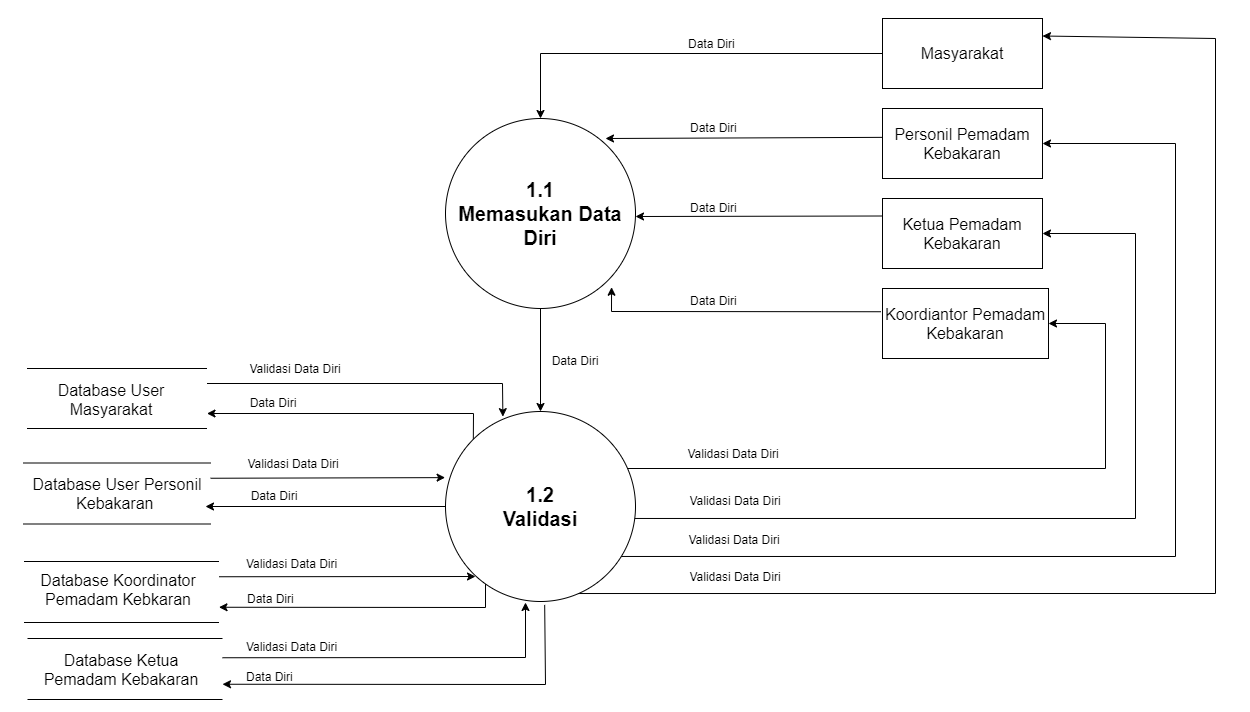

The diagram above was exported from draw.io. Its source (the exported page's mxGraphModel, read from the mxfile embedded in the PNG):
<mxGraphModel dx="3774" dy="2684" grid="1" gridSize="10" guides="1" tooltips="1" connect="1" arrows="1" fold="1" page="1" pageScale="1" pageWidth="850" pageHeight="1100" math="0" shadow="0">
  <root>
    <mxCell id="0" />
    <mxCell id="1" parent="0" />
    <mxCell id="V3uGetQGEet3keDqNGaf-31" value="" style="ellipse;whiteSpace=wrap;html=1;aspect=fixed;" vertex="1" parent="1">
      <mxGeometry x="343" y="-140" width="80" height="80" as="geometry" />
    </mxCell>
    <mxCell id="V3uGetQGEet3keDqNGaf-33" value="" style="ellipse;whiteSpace=wrap;html=1;aspect=fixed;" vertex="1" parent="1">
      <mxGeometry x="-370" y="280" width="80" height="80" as="geometry" />
    </mxCell>
    <mxCell id="V3uGetQGEet3keDqNGaf-34" value="" style="ellipse;whiteSpace=wrap;html=1;aspect=fixed;" vertex="1" parent="1">
      <mxGeometry x="1030" y="250" width="80" height="80" as="geometry" />
    </mxCell>
    <mxCell id="V3uGetQGEet3keDqNGaf-201" value="&lt;b style=&quot;font-size: 20px&quot;&gt;1.1&lt;br&gt;Memasukan Data Diri&lt;br&gt;&lt;/b&gt;" style="ellipse;whiteSpace=wrap;html=1;aspect=fixed;" vertex="1" parent="1">
      <mxGeometry x="202" y="90" width="190" height="190" as="geometry" />
    </mxCell>
    <mxCell id="V3uGetQGEet3keDqNGaf-202" value="&lt;span style=&quot;font-size: 16px&quot;&gt;Masyarakat&lt;/span&gt;" style="rounded=0;whiteSpace=wrap;html=1;" vertex="1" parent="1">
      <mxGeometry x="639" y="-10" width="160" height="70" as="geometry" />
    </mxCell>
    <mxCell id="V3uGetQGEet3keDqNGaf-203" value="" style="endArrow=classic;html=1;rounded=0;exitX=0;exitY=0.5;exitDx=0;exitDy=0;entryX=0.5;entryY=0;entryDx=0;entryDy=0;" edge="1" parent="1" source="V3uGetQGEet3keDqNGaf-202" target="V3uGetQGEet3keDqNGaf-201">
      <mxGeometry width="50" height="50" relative="1" as="geometry">
        <mxPoint x="542" y="250" as="sourcePoint" />
        <mxPoint x="392" y="150" as="targetPoint" />
        <Array as="points">
          <mxPoint x="297" y="25" />
        </Array>
      </mxGeometry>
    </mxCell>
    <mxCell id="V3uGetQGEet3keDqNGaf-204" value="" style="shape=partialRectangle;whiteSpace=wrap;html=1;left=0;right=0;fillColor=none;fontSize=8;" vertex="1" parent="1">
      <mxGeometry x="-220" y="434.5" width="187" height="61" as="geometry" />
    </mxCell>
    <mxCell id="V3uGetQGEet3keDqNGaf-205" value="&lt;font style=&quot;font-size: 16px&quot;&gt;Database User Personil Kebakaran&amp;nbsp;&lt;/font&gt;" style="text;html=1;strokeColor=none;fillColor=none;align=center;verticalAlign=middle;whiteSpace=wrap;rounded=0;fontSize=16;" vertex="1" parent="1">
      <mxGeometry x="-215.5" y="452.5" width="178" height="25" as="geometry" />
    </mxCell>
    <mxCell id="V3uGetQGEet3keDqNGaf-206" value="" style="shape=partialRectangle;whiteSpace=wrap;html=1;left=0;right=0;fillColor=none;fontSize=8;" vertex="1" parent="1">
      <mxGeometry x="-219.5" y="533" width="195" height="61" as="geometry" />
    </mxCell>
    <mxCell id="V3uGetQGEet3keDqNGaf-207" value="&lt;font style=&quot;font-size: 16px&quot;&gt;Database Koordinator Pemadam Kebkaran&lt;/font&gt;" style="text;html=1;strokeColor=none;fillColor=none;align=center;verticalAlign=middle;whiteSpace=wrap;rounded=0;fontSize=16;" vertex="1" parent="1">
      <mxGeometry x="-214.5" y="548" width="178" height="25" as="geometry" />
    </mxCell>
    <mxCell id="V3uGetQGEet3keDqNGaf-208" value="" style="shape=partialRectangle;whiteSpace=wrap;html=1;left=0;right=0;fillColor=none;fontSize=8;" vertex="1" parent="1">
      <mxGeometry x="-216" y="610" width="195" height="61" as="geometry" />
    </mxCell>
    <mxCell id="V3uGetQGEet3keDqNGaf-209" value="&lt;font style=&quot;font-size: 16px&quot;&gt;Database Ketua Pemadam Kebakaran&lt;/font&gt;" style="text;html=1;strokeColor=none;fillColor=none;align=center;verticalAlign=middle;whiteSpace=wrap;rounded=0;fontSize=16;" vertex="1" parent="1">
      <mxGeometry x="-211" y="628" width="178" height="25" as="geometry" />
    </mxCell>
    <mxCell id="V3uGetQGEet3keDqNGaf-210" value="" style="shape=partialRectangle;whiteSpace=wrap;html=1;left=0;right=0;fillColor=none;fontSize=8;" vertex="1" parent="1">
      <mxGeometry x="-216.5" y="340" width="180" height="60" as="geometry" />
    </mxCell>
    <mxCell id="V3uGetQGEet3keDqNGaf-211" value="&lt;font style=&quot;font-size: 16px;&quot;&gt;Database User Masyarakat&lt;/font&gt;" style="text;html=1;strokeColor=none;fillColor=none;align=center;verticalAlign=middle;whiteSpace=wrap;rounded=0;fontSize=16;" vertex="1" parent="1">
      <mxGeometry x="-212.5" y="358" width="160" height="25" as="geometry" />
    </mxCell>
    <mxCell id="V3uGetQGEet3keDqNGaf-212" value="" style="endArrow=classic;html=1;rounded=0;exitX=0.5;exitY=1;exitDx=0;exitDy=0;entryX=0.5;entryY=0;entryDx=0;entryDy=0;" edge="1" parent="1" source="V3uGetQGEet3keDqNGaf-201" target="V3uGetQGEet3keDqNGaf-244">
      <mxGeometry width="50" height="50" relative="1" as="geometry">
        <mxPoint x="92" y="440" as="sourcePoint" />
        <mxPoint x="142" y="390" as="targetPoint" />
      </mxGeometry>
    </mxCell>
    <mxCell id="V3uGetQGEet3keDqNGaf-213" value="" style="endArrow=classic;html=1;rounded=0;exitX=0;exitY=0;exitDx=0;exitDy=0;entryX=1;entryY=0.75;entryDx=0;entryDy=0;" edge="1" parent="1" source="V3uGetQGEet3keDqNGaf-244" target="V3uGetQGEet3keDqNGaf-210">
      <mxGeometry width="50" height="50" relative="1" as="geometry">
        <mxPoint x="112" y="480" as="sourcePoint" />
        <mxPoint x="162" y="430" as="targetPoint" />
        <Array as="points">
          <mxPoint x="230" y="385" />
        </Array>
      </mxGeometry>
    </mxCell>
    <mxCell id="V3uGetQGEet3keDqNGaf-214" value="" style="endArrow=classic;html=1;rounded=0;exitX=1;exitY=0.25;exitDx=0;exitDy=0;entryX=0.302;entryY=0.027;entryDx=0;entryDy=0;entryPerimeter=0;" edge="1" parent="1" source="V3uGetQGEet3keDqNGaf-210" target="V3uGetQGEet3keDqNGaf-244">
      <mxGeometry width="50" height="50" relative="1" as="geometry">
        <mxPoint x="42" y="340" as="sourcePoint" />
        <mxPoint x="192" y="320" as="targetPoint" />
        <Array as="points">
          <mxPoint x="259" y="355" />
        </Array>
      </mxGeometry>
    </mxCell>
    <mxCell id="V3uGetQGEet3keDqNGaf-215" value="" style="endArrow=classic;html=1;rounded=0;exitX=0;exitY=0.5;exitDx=0;exitDy=0;" edge="1" parent="1" source="V3uGetQGEet3keDqNGaf-244">
      <mxGeometry width="50" height="50" relative="1" as="geometry">
        <mxPoint x="82" y="600" as="sourcePoint" />
        <mxPoint x="-38" y="478" as="targetPoint" />
      </mxGeometry>
    </mxCell>
    <mxCell id="V3uGetQGEet3keDqNGaf-216" value="" style="endArrow=classic;html=1;rounded=0;exitX=1;exitY=0.25;exitDx=0;exitDy=0;entryX=-0.002;entryY=0.348;entryDx=0;entryDy=0;entryPerimeter=0;" edge="1" parent="1" source="V3uGetQGEet3keDqNGaf-204" target="V3uGetQGEet3keDqNGaf-244">
      <mxGeometry width="50" height="50" relative="1" as="geometry">
        <mxPoint x="62" y="490" as="sourcePoint" />
        <mxPoint x="112" y="440" as="targetPoint" />
      </mxGeometry>
    </mxCell>
    <mxCell id="V3uGetQGEet3keDqNGaf-217" value="" style="endArrow=classic;html=1;rounded=0;entryX=1;entryY=0.75;entryDx=0;entryDy=0;" edge="1" parent="1" target="V3uGetQGEet3keDqNGaf-206">
      <mxGeometry width="50" height="50" relative="1" as="geometry">
        <mxPoint x="242" y="550" as="sourcePoint" />
        <mxPoint x="102" y="550" as="targetPoint" />
        <Array as="points">
          <mxPoint x="242" y="579" />
        </Array>
      </mxGeometry>
    </mxCell>
    <mxCell id="V3uGetQGEet3keDqNGaf-218" value="" style="endArrow=classic;html=1;rounded=0;exitX=1;exitY=0.25;exitDx=0;exitDy=0;" edge="1" parent="1" source="V3uGetQGEet3keDqNGaf-206">
      <mxGeometry width="50" height="50" relative="1" as="geometry">
        <mxPoint x="12" y="570" as="sourcePoint" />
        <mxPoint x="232" y="548" as="targetPoint" />
      </mxGeometry>
    </mxCell>
    <mxCell id="V3uGetQGEet3keDqNGaf-219" value="" style="endArrow=classic;html=1;rounded=0;exitX=1;exitY=0.25;exitDx=0;exitDy=0;" edge="1" parent="1">
      <mxGeometry width="50" height="50" relative="1" as="geometry">
        <mxPoint x="-21" y="629.25" as="sourcePoint" />
        <mxPoint x="282" y="574" as="targetPoint" />
        <Array as="points">
          <mxPoint x="282" y="629" />
        </Array>
      </mxGeometry>
    </mxCell>
    <mxCell id="V3uGetQGEet3keDqNGaf-220" value="" style="endArrow=classic;html=1;rounded=0;entryX=1;entryY=0.75;entryDx=0;entryDy=0;exitX=0.522;exitY=1.018;exitDx=0;exitDy=0;exitPerimeter=0;" edge="1" parent="1" source="V3uGetQGEet3keDqNGaf-244" target="V3uGetQGEet3keDqNGaf-208">
      <mxGeometry width="50" height="50" relative="1" as="geometry">
        <mxPoint x="302" y="600" as="sourcePoint" />
        <mxPoint x="62" y="670" as="targetPoint" />
        <Array as="points">
          <mxPoint x="302" y="656" />
        </Array>
      </mxGeometry>
    </mxCell>
    <mxCell id="V3uGetQGEet3keDqNGaf-221" value="Data Diri" style="text;html=1;strokeColor=none;fillColor=none;align=center;verticalAlign=middle;whiteSpace=wrap;rounded=0;" vertex="1" parent="1">
      <mxGeometry x="1" y="457" width="60" height="20" as="geometry" />
    </mxCell>
    <mxCell id="V3uGetQGEet3keDqNGaf-222" value="Validasi Data Diri" style="text;html=1;strokeColor=none;fillColor=none;align=center;verticalAlign=middle;whiteSpace=wrap;rounded=0;" vertex="1" parent="1">
      <mxGeometry x="0.37000000000000455" y="420" width="100" height="30" as="geometry" />
    </mxCell>
    <mxCell id="V3uGetQGEet3keDqNGaf-223" value="Validasi Data Diri" style="text;html=1;strokeColor=none;fillColor=none;align=left;verticalAlign=middle;whiteSpace=wrap;rounded=0;" vertex="1" parent="1">
      <mxGeometry x="1.3700000000000045" y="524" width="100" height="22" as="geometry" />
    </mxCell>
    <mxCell id="V3uGetQGEet3keDqNGaf-224" value="Validasi Data Diri" style="text;html=1;strokeColor=none;fillColor=none;align=left;verticalAlign=middle;whiteSpace=wrap;rounded=0;" vertex="1" parent="1">
      <mxGeometry x="1" y="607" width="100" height="22" as="geometry" />
    </mxCell>
    <mxCell id="V3uGetQGEet3keDqNGaf-225" value="Validasi Data Diri" style="text;html=1;strokeColor=none;fillColor=none;align=center;verticalAlign=middle;whiteSpace=wrap;rounded=0;" vertex="1" parent="1">
      <mxGeometry x="2" y="325" width="100" height="30" as="geometry" />
    </mxCell>
    <mxCell id="V3uGetQGEet3keDqNGaf-226" value="Data Diri" style="text;html=1;strokeColor=none;fillColor=none;align=center;verticalAlign=middle;whiteSpace=wrap;rounded=0;" vertex="1" parent="1">
      <mxGeometry y="365" width="60" height="17" as="geometry" />
    </mxCell>
    <mxCell id="V3uGetQGEet3keDqNGaf-227" value="Data Diri" style="text;html=1;strokeColor=none;fillColor=none;align=left;verticalAlign=middle;whiteSpace=wrap;rounded=0;" vertex="1" parent="1">
      <mxGeometry x="1" y="639" width="60" height="17" as="geometry" />
    </mxCell>
    <mxCell id="V3uGetQGEet3keDqNGaf-228" value="Data Diri" style="text;html=1;strokeColor=none;fillColor=none;align=left;verticalAlign=middle;whiteSpace=wrap;rounded=0;" vertex="1" parent="1">
      <mxGeometry x="2" y="561" width="60" height="17" as="geometry" />
    </mxCell>
    <mxCell id="V3uGetQGEet3keDqNGaf-229" value="&lt;span style=&quot;font-size: 16px&quot;&gt;Koordiantor Pemadam Kebakaran&lt;/span&gt;" style="rounded=0;whiteSpace=wrap;html=1;" vertex="1" parent="1">
      <mxGeometry x="639" y="260" width="166" height="70" as="geometry" />
    </mxCell>
    <mxCell id="V3uGetQGEet3keDqNGaf-230" value="&lt;span style=&quot;font-size: 16px&quot;&gt;Ketua Pemadam Kebakaran&lt;/span&gt;" style="rounded=0;whiteSpace=wrap;html=1;" vertex="1" parent="1">
      <mxGeometry x="639" y="170" width="160" height="70" as="geometry" />
    </mxCell>
    <mxCell id="V3uGetQGEet3keDqNGaf-231" value="" style="endArrow=classic;html=1;rounded=0;exitX=0.02;exitY=0.412;exitDx=0;exitDy=0;exitPerimeter=0;" edge="1" parent="1" source="V3uGetQGEet3keDqNGaf-232">
      <mxGeometry width="50" height="50" relative="1" as="geometry">
        <mxPoint x="632" y="110" as="sourcePoint" />
        <mxPoint x="362" y="110" as="targetPoint" />
      </mxGeometry>
    </mxCell>
    <mxCell id="V3uGetQGEet3keDqNGaf-232" value="&lt;font style=&quot;font-size: 16px&quot;&gt;Personil Pemadam Kebakaran&lt;/font&gt;" style="rounded=0;whiteSpace=wrap;html=1;" vertex="1" parent="1">
      <mxGeometry x="639" y="80" width="160" height="70" as="geometry" />
    </mxCell>
    <mxCell id="V3uGetQGEet3keDqNGaf-233" value="" style="endArrow=classic;html=1;rounded=0;exitX=0;exitY=0.25;exitDx=0;exitDy=0;" edge="1" parent="1" source="V3uGetQGEet3keDqNGaf-230">
      <mxGeometry width="50" height="50" relative="1" as="geometry">
        <mxPoint x="562" y="220" as="sourcePoint" />
        <mxPoint x="392" y="188" as="targetPoint" />
      </mxGeometry>
    </mxCell>
    <mxCell id="V3uGetQGEet3keDqNGaf-234" value="" style="endArrow=classic;html=1;rounded=0;entryX=0.874;entryY=0.888;entryDx=0;entryDy=0;entryPerimeter=0;exitX=-0.01;exitY=0.332;exitDx=0;exitDy=0;exitPerimeter=0;" edge="1" parent="1" source="V3uGetQGEet3keDqNGaf-229" target="V3uGetQGEet3keDqNGaf-201">
      <mxGeometry width="50" height="50" relative="1" as="geometry">
        <mxPoint x="432" y="320" as="sourcePoint" />
        <mxPoint x="482" y="270" as="targetPoint" />
        <Array as="points">
          <mxPoint x="368" y="283" />
        </Array>
      </mxGeometry>
    </mxCell>
    <mxCell id="V3uGetQGEet3keDqNGaf-235" value="Data Diri" style="text;html=1;strokeColor=none;fillColor=none;align=center;verticalAlign=middle;whiteSpace=wrap;rounded=0;" vertex="1" parent="1">
      <mxGeometry x="302.37" y="323" width="60" height="17" as="geometry" />
    </mxCell>
    <mxCell id="V3uGetQGEet3keDqNGaf-236" value="Data Diri" style="text;html=1;strokeColor=none;fillColor=none;align=left;verticalAlign=middle;whiteSpace=wrap;rounded=0;" vertex="1" parent="1">
      <mxGeometry x="445.38" y="263" width="60" height="17" as="geometry" />
    </mxCell>
    <mxCell id="V3uGetQGEet3keDqNGaf-237" value="Data Diri" style="text;html=1;strokeColor=none;fillColor=none;align=left;verticalAlign=middle;whiteSpace=wrap;rounded=0;" vertex="1" parent="1">
      <mxGeometry x="445.38" y="170" width="60" height="17" as="geometry" />
    </mxCell>
    <mxCell id="V3uGetQGEet3keDqNGaf-238" value="Data Diri" style="text;html=1;strokeColor=none;fillColor=none;align=left;verticalAlign=middle;whiteSpace=wrap;rounded=0;" vertex="1" parent="1">
      <mxGeometry x="445.38" y="90" width="60" height="17" as="geometry" />
    </mxCell>
    <mxCell id="V3uGetQGEet3keDqNGaf-239" value="Data Diri" style="text;html=1;strokeColor=none;fillColor=none;align=left;verticalAlign=middle;whiteSpace=wrap;rounded=0;" vertex="1" parent="1">
      <mxGeometry x="443" y="6" width="60" height="17" as="geometry" />
    </mxCell>
    <mxCell id="V3uGetQGEet3keDqNGaf-240" value="" style="endArrow=classic;html=1;rounded=0;exitX=0.579;exitY=0.958;exitDx=0;exitDy=0;exitPerimeter=0;entryX=1;entryY=0.25;entryDx=0;entryDy=0;" edge="1" parent="1" source="V3uGetQGEet3keDqNGaf-244" target="V3uGetQGEet3keDqNGaf-202">
      <mxGeometry width="50" height="50" relative="1" as="geometry">
        <mxPoint x="502" y="610" as="sourcePoint" />
        <mxPoint x="1032" y="10" as="targetPoint" />
        <Array as="points">
          <mxPoint x="972" y="565" />
          <mxPoint x="972" y="10" />
        </Array>
      </mxGeometry>
    </mxCell>
    <mxCell id="V3uGetQGEet3keDqNGaf-241" value="" style="endArrow=classic;html=1;rounded=0;exitX=0.789;exitY=0.763;exitDx=0;exitDy=0;exitPerimeter=0;entryX=1;entryY=0.5;entryDx=0;entryDy=0;" edge="1" parent="1" source="V3uGetQGEet3keDqNGaf-244" target="V3uGetQGEet3keDqNGaf-232">
      <mxGeometry width="50" height="50" relative="1" as="geometry">
        <mxPoint x="612" y="510" as="sourcePoint" />
        <mxPoint x="992" y="100" as="targetPoint" />
        <Array as="points">
          <mxPoint x="932" y="528" />
          <mxPoint x="932" y="115" />
        </Array>
      </mxGeometry>
    </mxCell>
    <mxCell id="V3uGetQGEet3keDqNGaf-242" value="" style="endArrow=classic;html=1;rounded=0;entryX=1;entryY=0.5;entryDx=0;entryDy=0;exitX=0.895;exitY=0.563;exitDx=0;exitDy=0;exitPerimeter=0;" edge="1" parent="1" source="V3uGetQGEet3keDqNGaf-244" target="V3uGetQGEet3keDqNGaf-230">
      <mxGeometry width="50" height="50" relative="1" as="geometry">
        <mxPoint x="402" y="490" as="sourcePoint" />
        <mxPoint x="922" y="160" as="targetPoint" />
        <Array as="points">
          <mxPoint x="892" y="490" />
          <mxPoint x="892" y="205" />
        </Array>
      </mxGeometry>
    </mxCell>
    <mxCell id="V3uGetQGEet3keDqNGaf-243" value="" style="endArrow=classic;html=1;rounded=0;exitX=0.895;exitY=0.3;exitDx=0;exitDy=0;exitPerimeter=0;entryX=1;entryY=0.5;entryDx=0;entryDy=0;" edge="1" parent="1" source="V3uGetQGEet3keDqNGaf-244" target="V3uGetQGEet3keDqNGaf-229">
      <mxGeometry width="50" height="50" relative="1" as="geometry">
        <mxPoint x="542" y="450" as="sourcePoint" />
        <mxPoint x="842" y="280" as="targetPoint" />
        <Array as="points">
          <mxPoint x="862" y="440" />
          <mxPoint x="862" y="295" />
        </Array>
      </mxGeometry>
    </mxCell>
    <mxCell id="V3uGetQGEet3keDqNGaf-244" value="&lt;b style=&quot;font-size: 20px&quot;&gt;1.2&lt;br&gt;Validasi&lt;br&gt;&lt;/b&gt;" style="ellipse;whiteSpace=wrap;html=1;aspect=fixed;" vertex="1" parent="1">
      <mxGeometry x="202" y="383" width="190" height="190" as="geometry" />
    </mxCell>
    <mxCell id="V3uGetQGEet3keDqNGaf-245" value="Validasi Data Diri" style="text;html=1;strokeColor=none;fillColor=none;align=center;verticalAlign=middle;whiteSpace=wrap;rounded=0;" vertex="1" parent="1">
      <mxGeometry x="439.75" y="410" width="100" height="30" as="geometry" />
    </mxCell>
    <mxCell id="V3uGetQGEet3keDqNGaf-246" value="Validasi Data Diri" style="text;html=1;strokeColor=none;fillColor=none;align=center;verticalAlign=middle;whiteSpace=wrap;rounded=0;" vertex="1" parent="1">
      <mxGeometry x="442" y="457" width="100" height="30" as="geometry" />
    </mxCell>
    <mxCell id="V3uGetQGEet3keDqNGaf-247" value="Validasi Data Diri" style="text;html=1;strokeColor=none;fillColor=none;align=center;verticalAlign=middle;whiteSpace=wrap;rounded=0;" vertex="1" parent="1">
      <mxGeometry x="440.63" y="495.5" width="100" height="30" as="geometry" />
    </mxCell>
    <mxCell id="V3uGetQGEet3keDqNGaf-248" value="Validasi Data Diri" style="text;html=1;strokeColor=none;fillColor=none;align=center;verticalAlign=middle;whiteSpace=wrap;rounded=0;" vertex="1" parent="1">
      <mxGeometry x="442" y="533" width="100" height="30" as="geometry" />
    </mxCell>
    <mxCell id="V3uGetQGEet3keDqNGaf-249" value="" style="ellipse;whiteSpace=wrap;html=1;aspect=fixed;" vertex="1" parent="1">
      <mxGeometry x="320" y="700" width="80" height="80" as="geometry" />
    </mxCell>
  </root>
</mxGraphModel>